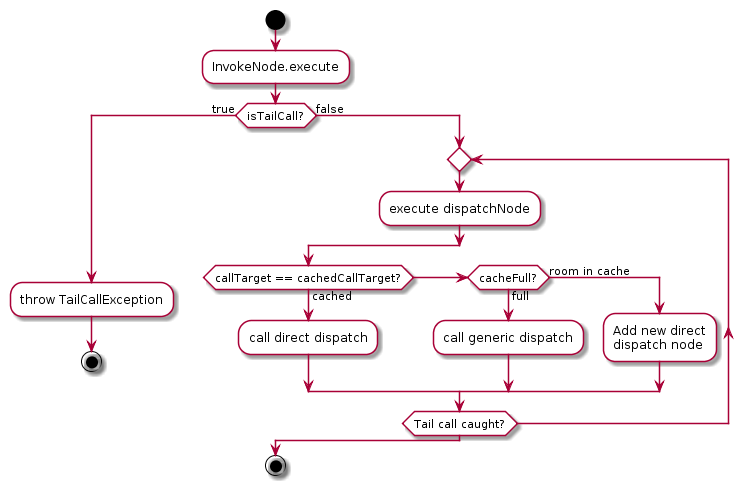

The diagram above was rendered by PlantUML. Its source (embedded in the PNG):
@startuml
skinparam activityBackgroundColor white

start
:InvokeNode.execute;
if (isTailCall?) then (true)
  :throw TailCallException;
  stop
else (false)
  repeat
    :execute dispatchNode;
    if (callTarget == cachedCallTarget?) then (cached)
      :call direct dispatch;
    elseif (cacheFull?) then (full)
      :call generic dispatch;
    else (room in cache)
      :Add new direct\ndispatch node;
    endif
  repeat while (Tail call caught?)
endif
stop
@enduml